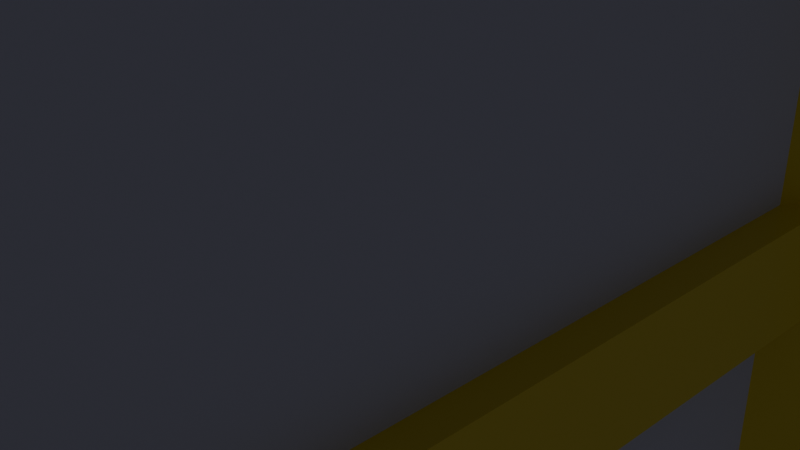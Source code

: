 # Source: house2.blend  (saved by Blender 5.0.119; exported with 4.5.12 LTS)
import bpy
from mathutils import Matrix  # noqa: F401  (used for matrix-valued properties, if any)

bpy.ops.wm.read_factory_settings(use_empty=True)
scene = bpy.context.scene
scene.name = 'Scene'

# ---- collections
col_collection = bpy.data.collections.new('Collection'); scene.collection.children.link(col_collection)

# ---- materials (node trees are filled in below, after node groups)
mat_housebodymaterial = bpy.data.materials.new('housebodymaterial')
mat_houseroofmaterial = bpy.data.materials.new('houseroofmaterial')
mat_rimcolor = bpy.data.materials.new('rimcolor')
mat_windowcolor = bpy.data.materials.new('windowcolor')

# ---- material node trees
mat_housebodymaterial.use_nodes = True; mat_housebodymaterial.node_tree.nodes.clear()
_N = mat_housebodymaterial.node_tree.nodes; _L = mat_housebodymaterial.node_tree.links
n0 = _N.new('ShaderNodeBsdfPrincipled'); n0.name = 'Principled BSDF'; n0.location = (-200, 100)
n0.inputs[0].default_value = (0.0, 0.4569, 0.8, 1.0)
n1 = _N.new('ShaderNodeOutputMaterial'); n1.name = 'Material Output'; n1.location = (200, 100)
_L.new(n0.outputs[0], n1.inputs[0])
n1.is_active_output = True
mat_houseroofmaterial.use_nodes = True; mat_houseroofmaterial.node_tree.nodes.clear()
_N = mat_houseroofmaterial.node_tree.nodes; _L = mat_houseroofmaterial.node_tree.links
n0 = _N.new('ShaderNodeBsdfPrincipled'); n0.name = 'Principled BSDF'; n0.location = (-200, 100)
n0.inputs[0].default_value = (0.4896, 0.2765, 0.8, 1.0)
n1 = _N.new('ShaderNodeOutputMaterial'); n1.name = 'Material Output'; n1.location = (200, 100)
_L.new(n0.outputs[0], n1.inputs[0])
n1.is_active_output = True
mat_rimcolor.use_nodes = True; mat_rimcolor.node_tree.nodes.clear()
_N = mat_rimcolor.node_tree.nodes; _L = mat_rimcolor.node_tree.links
n0 = _N.new('ShaderNodeBsdfPrincipled'); n0.name = 'Principled BSDF'; n0.location = (-200, 100)
n0.inputs[0].default_value = (0.8, 0.6372, 0.03967, 1.0)
n1 = _N.new('ShaderNodeOutputMaterial'); n1.name = 'Material Output'; n1.location = (200, 100)
_L.new(n0.outputs[0], n1.inputs[0])
n1.is_active_output = True
mat_windowcolor.use_nodes = True; mat_windowcolor.node_tree.nodes.clear()
_N = mat_windowcolor.node_tree.nodes; _L = mat_windowcolor.node_tree.links
n0 = _N.new('ShaderNodeBsdfPrincipled'); n0.name = 'Principled BSDF'; n0.location = (-200, 100)
n0.inputs[0].default_value = (0.5701, 0.5802, 0.8, 1.0)
n1 = _N.new('ShaderNodeOutputMaterial'); n1.name = 'Material Output'; n1.location = (200, 100)
_L.new(n0.outputs[0], n1.inputs[0])
n1.is_active_output = True

# ---- world
world_world = bpy.data.worlds.new('World'); scene.world = world_world
world_world.use_nodes = True; world_world.node_tree.nodes.clear()
_N = world_world.node_tree.nodes; _L = world_world.node_tree.links
n0 = _N.new('ShaderNodeOutputWorld'); n0.name = 'World Output'; n0.location = (200, 100)
n1 = _N.new('ShaderNodeBackground'); n1.name = 'Background'; n1.location = (-200, 100)
n1.inputs[0].default_value = (0.05088, 0.05088, 0.05088, 1.0)
_L.new(n1.outputs[0], n0.inputs[0])
n0.is_active_output = True
world_world.color = (0.05088, 0.05088, 0.05088)
world_world.sun_shadow_jitter_overblur = 0.0

# ---- cameras
cam_camera = bpy.data.cameras.new('Camera')
cam_camera.clip_end = 100.0
cam_camera.ortho_scale = 7.314

# ---- lights
light_light = bpy.data.lights.new('Light', 'POINT')
light_light.energy = 1000.0
light_light.shadow_soft_size = 0.1

# ---- meshes
me_cube_001 = bpy.data.meshes.new('Cube.001')
me_cube_001.from_pydata([(-1.0, -1.0, -1.189), (-1.0, -1.0, 1.0), (-1.0, 1.0, -1.189), (-1.0, 1.0, 1.0), (1.0, -1.0, -1.189), (1.0, -1.0, 1.0), (1.0, 1.0, -1.189), (1.0, 1.0, 1.0), (-1.07, -1.07, 1.0), (-1.07, 1.07, 1.0), (1.07, -1.07, 1.0), (1.07, 1.07, 1.0), (-1.07, -1.07, 1.13), (-1.07, 1.07, 1.13), (1.07, -1.07, 1.13), (1.07, 1.07, 1.13), (-1.07, -1.07, 0.3903), (-1.07, 1.07, 0.3903), (1.07, -1.07, 0.3903), (1.07, 1.07, 0.3903), (-1.07, -1.07, 0.3224), (-1.07, 1.07, 0.3224), (1.07, -1.07, 0.3224), (1.07, 1.07, 0.3224), (-1.07, -1.07, -0.2474), (-1.07, 1.07, -0.2474), (1.07, -1.07, -0.2474), (1.07, 1.07, -0.2474), (-1.07, -1.07, -0.3354), (-1.07, 1.07, -0.3354), (1.07, -1.07, -0.3354), (1.07, 1.07, -0.3354), (-1.07, -1.07, -0.4226), (-1.07, 1.07, -0.4226), (1.07, -1.07, -0.4226), (1.07, 1.07, -0.4226), (-1.07, -1.07, -0.4994), (-1.07, 1.07, -0.4994), (1.07, 1.07, -0.4994), (1.07, -1.07, -0.4994)], [], [(0, 1, 3, 2), (2, 3, 7, 6), (6, 7, 5, 4), (4, 5, 1, 0), (2, 6, 4, 0), (7, 3, 1, 5), (11, 10, 8, 9), (15, 13, 12, 14), (10, 11, 15, 14), (9, 8, 12, 13), (8, 10, 14, 12), (11, 9, 13, 15), (19, 18, 16, 17), (23, 21, 20, 22), (18, 19, 23, 22), (17, 16, 20, 21), (16, 18, 22, 20), (19, 17, 21, 23), (27, 26, 24, 25), (31, 29, 28, 30), (27, 25, 29, 31), (26, 27, 31, 30), (25, 24, 28, 29), (24, 26, 30, 28), (35, 34, 32, 33), (38, 37, 36, 39), (32, 34, 39, 36), (35, 33, 37, 38), (34, 35, 38, 39), (33, 32, 36, 37)])
me_cube_001.polygons.foreach_set('material_index', [0, 0, 0, 0, 0, 0, 1, 1, 1, 1, 1, 1, 1, 1, 1, 1, 1, 1, 1, 1, 1, 1, 1, 1, 1, 1, 1, 1, 1, 1])
_uv = me_cube_001.uv_layers.new(name='UVMap')
_uv.uv.foreach_set('vector', [0.375, 0.0, 0.625, 0.0, 0.625, 0.25, 0.375, 0.25, 0.375, 0.25, 0.625, 0.25, 0.625, 0.5, 0.375, 0.5, 0.375, 0.5, 0.625, 0.5, 0.625, 0.75, 0.375, 0.75, 0.375, 0.75, 0.625, 0.75, 0.625, 1.0, 0.375, 1.0, 0.125, 0.5, 0.375, 0.5, 0.375, 0.75, 0.125, 0.75, 0.625, 0.5, 0.875, 0.5, 0.875, 0.75, 0.625, 0.75, 0.625, 0.5, 0.625, 0.75, 0.875, 0.75, 0.875, 0.5, 0.625, 0.5, 0.875, 0.5, 0.875, 0.75, 0.625, 0.75, 0.625, 0.75, 0.625, 0.5, 0.625, 0.5, 0.625, 0.75, 0.875, 0.5, 0.875, 0.75, 0.875, 0.75, 0.875, 0.5, 0.875, 0.75, 0.625, 0.75, 0.625, 0.75, 0.875, 0.75, 0.625, 0.5, 0.875, 0.5, 0.875, 0.5, 0.625, 0.5, 0.625, 0.5, 0.625, 0.75, 0.875, 0.75, 0.875, 0.5, 0.625, 0.5, 0.875, 0.5, 0.875, 0.75, 0.625, 0.75, 0.625, 0.75, 0.625, 0.5, 0.625, 0.5, 0.625, 0.75, 0.875, 0.5, 0.875, 0.75, 0.875, 0.75, 0.875, 0.5, 0.875, 0.75, 0.625, 0.75, 0.625, 0.75, 0.875, 0.75, 0.625, 0.5, 0.875, 0.5, 0.875, 0.5, 0.625, 0.5, 0.625, 0.5, 0.625, 0.75, 0.875, 0.75, 0.875, 0.5, 0.625, 0.5, 0.875, 0.5, 0.875, 0.75, 0.625, 0.75, 0.625, 0.5, 0.875, 0.5, 0.875, 0.5, 0.625, 0.5, 0.625, 0.75, 0.625, 0.5, 0.625, 0.5, 0.625, 0.75, 0.875, 0.5, 0.875, 0.75, 0.875, 0.75, 0.875, 0.5, 0.875, 0.75, 0.625, 0.75, 0.625, 0.75, 0.875, 0.75, 0.625, 0.5, 0.625, 0.75, 0.875, 0.75, 0.875, 0.5, 0.625, 0.5, 0.875, 0.5, 0.875, 0.75, 0.625, 0.75, 0.875, 0.75, 0.625, 0.75, 0.625, 0.75, 0.875, 0.75, 0.625, 0.5, 0.875, 0.5, 0.875, 0.5, 0.625, 0.5, 0.625, 0.75, 0.625, 0.5, 0.625, 0.5, 0.625, 0.75, 0.875, 0.5, 0.875, 0.75, 0.875, 0.75, 0.875, 0.5])
me_cube_001.materials.append(mat_housebodymaterial)
me_cube_001.materials.append(mat_houseroofmaterial)
me_cube_001.update()
me_cube_012 = bpy.data.meshes.new('Cube.012')
me_cube_012.from_pydata([(-1.0, -1.0, -1.0), (-1.0, -1.0, 1.0), (-1.0, 1.0, -1.0), (-1.0, 1.0, 1.0), (0.2266, -0.8795, -0.8795), (0.2266, -0.8795, 0.8795), (0.2266, 0.8795, -0.8795), (0.2266, 0.8795, 0.8795), (1.0, 1.0, 1.0), (1.0, 1.0, -1.0), (1.0, -1.0, -1.0), (1.0, -1.0, 1.0), (0.2516, -1.194, -0.9917), (0.2516, -1.194, -0.8115), (0.2516, 1.159, -0.9917), (0.2516, 1.159, -0.8115), (1.576, -1.172, -0.9917), (1.576, -1.172, -0.8115), (1.576, 1.181, -0.9917), (1.576, 1.181, -0.8115), (-0.2712, -0.9124, 0.3029), (-0.2712, -0.9124, 0.3676), (-0.2712, 0.9604, 0.3029), (-0.2712, 0.9604, 0.3676), (0.4317, -0.9124, 0.3029), (0.4317, -0.9124, 0.3676), (0.4317, 0.9604, 0.3029), (0.4317, 0.9604, 0.3676), (-0.2712, -0.9124, -0.338), (-0.2712, -0.9124, -0.2732), (-0.2712, 0.9604, -0.338), (-0.2712, 0.9604, -0.2732), (0.4317, -0.9124, -0.338), (0.4317, -0.9124, -0.2732), (0.4317, 0.9604, -0.338), (0.4317, 0.9604, -0.2732), (-0.2712, -0.02261, 0.926), (-0.2712, 0.07056, 0.926), (-0.2712, -0.02261, -0.9005), (-0.2712, 0.07056, -0.9005), (0.4317, -0.02261, 0.926), (0.4317, 0.07056, 0.926), (0.4317, -0.02261, -0.9005), (0.4317, 0.07056, -0.9005), (-1.0, -6.972, 6.029), (-1.0, -6.972, 8.029), (-1.0, -4.972, 6.029), (-1.0, -4.972, 8.029), (0.2266, -6.851, 6.149), (0.2266, -6.851, 7.908), (0.2266, -5.092, 6.149), (0.2266, -5.092, 7.908), (1.0, -4.972, 8.029), (1.0, -4.972, 6.029), (1.0, -6.972, 6.029), (1.0, -6.972, 8.029), (0.2516, -7.165, 6.037), (0.2516, -7.165, 6.217), (0.2516, -4.813, 6.037), (0.2516, -4.813, 6.217), (1.576, -7.144, 6.037), (1.576, -7.144, 6.217), (1.576, -4.791, 6.037), (1.576, -4.791, 6.217), (-0.2712, -6.884, 7.332), (-0.2712, -6.884, 7.396), (-0.2712, -5.012, 7.332), (-0.2712, -5.012, 7.396), (0.4317, -6.884, 7.332), (0.4317, -6.884, 7.396), (0.4317, -5.012, 7.332), (0.4317, -5.012, 7.396), (-0.2712, -6.884, 6.691), (-0.2712, -6.884, 6.756), (-0.2712, -5.012, 6.691), (-0.2712, -5.012, 6.756), (0.4317, -6.884, 6.691), (0.4317, -6.884, 6.756), (0.4317, -5.012, 6.691), (0.4317, -5.012, 6.756), (-0.2712, -5.995, 7.955), (-0.2712, -5.901, 7.955), (-0.2712, -5.995, 6.128), (-0.2712, -5.901, 6.128), (0.4317, -5.995, 7.955), (0.4317, -5.901, 7.955), (0.4317, -5.995, 6.128), (0.4317, -5.901, 6.128), (-1.0, -4.005, 6.029), (-1.0, -4.005, 8.029), (-1.0, -2.005, 6.029), (-1.0, -2.005, 8.029), (0.2266, -3.885, 6.149), (0.2266, -3.885, 7.908), (0.2266, -2.126, 6.149), (0.2266, -2.126, 7.908), (1.0, -2.005, 8.029), (1.0, -2.005, 6.029), (1.0, -4.005, 6.029), (1.0, -4.005, 8.029), (0.2516, -4.199, 6.037), (0.2516, -4.199, 6.217), (0.2516, -1.846, 6.037), (0.2516, -1.846, 6.217), (1.576, -4.177, 6.037), (1.576, -4.177, 6.217), (1.576, -1.824, 6.037), (1.576, -1.824, 6.217), (-0.2712, -3.918, 7.332), (-0.2712, -3.918, 7.396), (-0.2712, -2.045, 7.332), (-0.2712, -2.045, 7.396), (0.4317, -3.918, 7.332), (0.4317, -3.918, 7.396), (0.4317, -2.045, 7.332), (0.4317, -2.045, 7.396), (-0.2712, -3.918, 6.691), (-0.2712, -3.918, 6.756), (-0.2712, -2.045, 6.691), (-0.2712, -2.045, 6.756), (0.4317, -3.918, 6.691), (0.4317, -3.918, 6.756), (0.4317, -2.045, 6.691), (0.4317, -2.045, 6.756), (-0.2712, -3.028, 7.955), (-0.2712, -2.935, 7.955), (-0.2712, -3.028, 6.128), (-0.2712, -2.935, 6.128), (0.4317, -3.028, 7.955), (0.4317, -2.935, 7.955), (0.4317, -3.028, 6.128), (0.4317, -2.935, 6.128), (-1.0, -1.052, 6.029), (-1.0, -1.052, 8.029), (-1.0, 0.9477, 6.029), (-1.0, 0.9477, 8.029), (0.2266, -0.9318, 6.149), (0.2266, -0.9318, 7.908), (0.2266, 0.8271, 6.149), (0.2266, 0.8271, 7.908), (1.0, 0.9477, 8.029), (1.0, 0.9477, 6.029), (1.0, -1.052, 6.029), (1.0, -1.052, 8.029), (0.2516, -1.246, 6.037), (0.2516, -1.246, 6.217), (0.2516, 1.107, 6.037), (0.2516, 1.107, 6.217), (1.576, -1.224, 6.037), (1.576, -1.224, 6.217), (1.576, 1.129, 6.037), (1.576, 1.129, 6.217), (-0.2712, -0.9648, 7.332), (-0.2712, -0.9648, 7.396), (-0.2712, 0.908, 7.332), (-0.2712, 0.908, 7.396), (0.4317, -0.9648, 7.332), (0.4317, -0.9648, 7.396), (0.4317, 0.908, 7.332), (0.4317, 0.908, 7.396), (-0.2712, -0.9648, 6.691), (-0.2712, -0.9648, 6.756), (-0.2712, 0.908, 6.691), (-0.2712, 0.908, 6.756), (0.4317, -0.9648, 6.691), (0.4317, -0.9648, 6.756), (0.4317, 0.908, 6.691), (0.4317, 0.908, 6.756), (-0.2712, -0.07494, 7.955), (-0.2712, 0.01823, 7.955), (-0.2712, -0.07494, 6.128), (-0.2712, 0.01823, 6.128), (0.4317, -0.07494, 7.955), (0.4317, 0.01823, 7.955), (0.4317, -0.07494, 6.128), (0.4317, 0.01823, 6.128), (-1.0, -6.972, 2.841), (-1.0, -6.972, 4.841), (-1.0, -4.972, 2.841), (-1.0, -4.972, 4.841), (0.2266, -6.851, 2.961), (0.2266, -6.851, 4.72), (0.2266, -5.092, 2.961), (0.2266, -5.092, 4.72), (1.0, -4.972, 4.841), (1.0, -4.972, 2.841), (1.0, -6.972, 2.841), (1.0, -6.972, 4.841), (0.2516, -7.165, 2.849), (0.2516, -7.165, 3.029), (0.2516, -4.813, 2.849), (0.2516, -4.813, 3.029), (1.576, -7.144, 2.849), (1.576, -7.144, 3.029), (1.576, -4.791, 2.849), (1.576, -4.791, 3.029), (-0.2712, -6.884, 4.144), (-0.2712, -6.884, 4.208), (-0.2712, -5.012, 4.144), (-0.2712, -5.012, 4.208), (0.4317, -6.884, 4.144), (0.4317, -6.884, 4.208), (0.4317, -5.012, 4.144), (0.4317, -5.012, 4.208), (-0.2712, -6.884, 3.503), (-0.2712, -6.884, 3.568), (-0.2712, -5.012, 3.503), (-0.2712, -5.012, 3.568), (0.4317, -6.884, 3.503), (0.4317, -6.884, 3.568), (0.4317, -5.012, 3.503), (0.4317, -5.012, 3.568), (-0.2712, -5.995, 4.767), (-0.2712, -5.901, 4.767), (-0.2712, -5.995, 2.94), (-0.2712, -5.901, 2.94), (0.4317, -5.995, 4.767), (0.4317, -5.901, 4.767), (0.4317, -5.995, 2.94), (0.4317, -5.901, 2.94), (-1.0, -4.005, 2.841), (-1.0, -4.005, 4.841), (-1.0, -2.005, 2.841), (-1.0, -2.005, 4.841), (0.2266, -3.885, 2.961), (0.2266, -3.885, 4.72), (0.2266, -2.126, 2.961), (0.2266, -2.126, 4.72), (1.0, -2.005, 4.841), (1.0, -2.005, 2.841), (1.0, -4.005, 2.841), (1.0, -4.005, 4.841), (0.2516, -4.199, 2.849), (0.2516, -4.199, 3.029), (0.2516, -1.846, 2.849), (0.2516, -1.846, 3.029), (1.576, -4.177, 2.849), (1.576, -4.177, 3.029), (1.576, -1.824, 2.849), (1.576, -1.824, 3.029), (-0.2712, -3.918, 4.144), (-0.2712, -3.918, 4.208), (-0.2712, -2.045, 4.144), (-0.2712, -2.045, 4.208), (0.4317, -3.918, 4.144), (0.4317, -3.918, 4.208), (0.4317, -2.045, 4.144), (0.4317, -2.045, 4.208), (-0.2712, -3.918, 3.503), (-0.2712, -3.918, 3.568), (-0.2712, -2.045, 3.503), (-0.2712, -2.045, 3.568), (0.4317, -3.918, 3.503), (0.4317, -3.918, 3.568), (0.4317, -2.045, 3.503), (0.4317, -2.045, 3.568), (-0.2712, -3.028, 4.767), (-0.2712, -2.935, 4.767), (-0.2712, -3.028, 2.94), (-0.2712, -2.935, 2.94), (0.4317, -3.028, 4.767), (0.4317, -2.935, 4.767), (0.4317, -3.028, 2.94), (0.4317, -2.935, 2.94), (-1.0, -1.052, 2.841), (-1.0, -1.052, 4.841), (-1.0, 0.9477, 2.841), (-1.0, 0.9477, 4.841), (0.2266, -0.9318, 2.961), (0.2266, -0.9318, 4.72), (0.2266, 0.8271, 2.961), (0.2266, 0.8271, 4.72), (1.0, 0.9477, 4.841), (1.0, 0.9477, 2.841), (1.0, -1.052, 2.841), (1.0, -1.052, 4.841), (0.2516, -1.246, 2.849), (0.2516, -1.246, 3.029), (0.2516, 1.107, 2.849), (0.2516, 1.107, 3.029), (1.576, -1.224, 2.849), (1.576, -1.224, 3.029), (1.576, 1.129, 2.849), (1.576, 1.129, 3.029), (-0.2712, -0.9648, 4.144), (-0.2712, -0.9648, 4.208), (-0.2712, 0.908, 4.144), (-0.2712, 0.908, 4.208), (0.4317, -0.9648, 4.144), (0.4317, -0.9648, 4.208), (0.4317, 0.908, 4.144), (0.4317, 0.908, 4.208), (-0.2712, -0.9648, 3.503), (-0.2712, -0.9648, 3.568), (-0.2712, 0.908, 3.503), (-0.2712, 0.908, 3.568), (0.4317, -0.9648, 3.503), (0.4317, -0.9648, 3.568), (0.4317, 0.908, 3.503), (0.4317, 0.908, 3.568), (-0.2712, -0.07494, 4.767), (-0.2712, 0.01823, 4.767), (-0.2712, -0.07494, 2.94), (-0.2712, 0.01823, 2.94), (0.4317, -0.07494, 4.767), (0.4317, 0.01823, 4.767), (0.4317, -0.07494, 2.94), (0.4317, 0.01823, 2.94), (-1.0, -6.931, -1.0), (-1.0, -6.931, 1.0), (-1.0, -4.931, -1.0), (-1.0, -4.931, 1.0), (0.2266, -6.81, -0.8795), (0.2266, -6.81, 0.8795), (0.2266, -5.051, -0.8795), (0.2266, -5.051, 0.8795), (1.0, -4.931, 1.0), (1.0, -4.931, -1.0), (1.0, -6.931, -1.0), (1.0, -6.931, 1.0), (0.2516, -7.124, -0.9917), (0.2516, -7.124, -0.8115), (0.2516, -4.772, -0.9917), (0.2516, -4.772, -0.8115), (1.576, -7.103, -0.9917), (1.576, -7.103, -0.8115), (1.576, -4.75, -0.9917), (1.576, -4.75, -0.8115), (-0.2712, -6.843, 0.3029), (-0.2712, -6.843, 0.3676), (-0.2712, -4.97, 0.3029), (-0.2712, -4.97, 0.3676), (0.4317, -6.843, 0.3029), (0.4317, -6.843, 0.3676), (0.4317, -4.97, 0.3029), (0.4317, -4.97, 0.3676), (-0.2712, -6.843, -0.338), (-0.2712, -6.843, -0.2732), (-0.2712, -4.97, -0.338), (-0.2712, -4.97, -0.2732), (0.4317, -6.843, -0.338), (0.4317, -6.843, -0.2732), (0.4317, -4.97, -0.338), (0.4317, -4.97, -0.2732), (-0.2712, -5.953, 0.926), (-0.2712, -5.86, 0.926), (-0.2712, -5.953, -0.9005), (-0.2712, -5.86, -0.9005), (0.4317, -5.953, 0.926), (0.4317, -5.86, 0.926), (0.4317, -5.953, -0.9005), (0.4317, -5.86, -0.9005), (0.8206, -2.943, -1.055), (0.8206, -3.02, -1.055), (0.8206, -2.943, 0.6893), (0.8206, -3.02, 0.6893), (0.6165, -3.735, 0.6764), (0.6165, -3.735, -1.041), (0.6165, -2.253, 0.6764), (0.6165, -2.253, -1.041), (-1.104, -4.129, 0.8652), (-1.104, -4.129, -2.111), (-1.104, -1.86, 0.8652), (-1.104, -1.86, -2.111), (0.8206, -2.196, -0.1559), (0.8206, -2.196, -0.2097), (0.8206, -3.768, -0.1559), (0.8206, -3.768, -0.2097), (0.8206, -2.196, 0.2351), (0.8206, -2.196, 0.1813), (0.8206, -3.768, 0.2351), (0.8206, -3.768, 0.1813), (0.8206, -2.196, -0.5579), (0.8206, -2.196, -0.6117), (0.8206, -3.768, -0.5579), (0.8206, -3.768, -0.6117), (0.8206, -2.196, -1.015), (0.8206, -2.196, -1.069), (0.8206, -3.768, -1.015), (0.8206, -3.768, -1.069), (0.8206, -2.196, 0.7032), (0.8206, -2.196, 0.6494), (0.8206, -3.768, 0.7032), (0.8206, -3.768, 0.6494), (0.8206, -3.688, -1.055), (0.8206, -3.765, -1.055), (0.8206, -3.688, 0.6893), (0.8206, -3.765, 0.6893), (0.8206, -2.198, -1.055), (0.8206, -2.276, -1.055), (0.8206, -2.198, 0.6893), (0.8206, -2.276, 0.6893), (0.166, -2.943, 0.6893), (0.166, -3.02, 0.6893), (0.166, -2.943, -1.055), (0.166, -3.02, -1.055), (0.166, -3.768, -0.2097), (0.166, -3.768, -0.1559), (0.166, -2.196, -0.1559), (0.166, -2.196, -0.2097), (0.166, -3.768, 0.1813), (0.166, -3.768, 0.2351), (0.166, -2.196, 0.2351), (0.166, -2.196, 0.1813), (0.166, -3.768, -0.6117), (0.166, -3.768, -0.5579), (0.166, -2.196, -0.5579), (0.166, -2.196, -0.6117), (0.166, -3.768, -1.069), (0.166, -3.768, -1.015), (0.166, -2.196, -1.015), (0.166, -2.196, -1.069), (0.166, -3.768, 0.6494), (0.166, -3.768, 0.7032), (0.166, -2.196, 0.7032), (0.166, -2.196, 0.6494), (0.166, -3.765, 0.6893), (0.166, -3.688, 0.6893), (0.166, -3.688, -1.055), (0.166, -3.765, -1.055), (0.166, -2.276, 0.6893), (0.166, -2.198, 0.6893), (0.166, -2.198, -1.055), (0.166, -2.276, -1.055), (-1.844, -4.352, 0.7891), (-1.844, -4.352, 0.9941), (-1.844, -1.645, 0.7891), (-1.844, -1.645, 0.9941), (1.468, -4.352, 0.7891), (1.468, -4.352, 0.9941), (1.468, -1.645, 0.7891), (1.468, -1.645, 0.9941), (0.6165, -1.86, 0.8652), (0.6165, -4.129, 0.8652), (0.6165, -4.129, -2.111), (0.6165, -1.86, -2.111)], [], [(0, 1, 3, 2), (2, 3, 8, 9), (6, 7, 5, 4), (10, 11, 1, 0), (2, 9, 10, 0), (8, 3, 1, 11), (7, 6, 9, 8), (6, 4, 10, 9), (5, 7, 8, 11), (4, 5, 11, 10), (12, 13, 15, 14), (14, 15, 19, 18), (18, 19, 17, 16), (16, 17, 13, 12), (14, 18, 16, 12), (19, 15, 13, 17), (20, 21, 23, 22), (22, 23, 27, 26), (26, 27, 25, 24), (24, 25, 21, 20), (22, 26, 24, 20), (27, 23, 21, 25), (28, 29, 31, 30), (30, 31, 35, 34), (34, 35, 33, 32), (32, 33, 29, 28), (30, 34, 32, 28), (35, 31, 29, 33), (36, 37, 39, 38), (38, 39, 43, 42), (42, 43, 41, 40), (40, 41, 37, 36), (38, 42, 40, 36), (43, 39, 37, 41), (44, 45, 47, 46), (46, 47, 52, 53), (50, 51, 49, 48), (54, 55, 45, 44), (46, 53, 54, 44), (52, 47, 45, 55), (51, 50, 53, 52), (50, 48, 54, 53), (49, 51, 52, 55), (48, 49, 55, 54), (56, 57, 59, 58), (58, 59, 63, 62), (62, 63, 61, 60), (60, 61, 57, 56), (58, 62, 60, 56), (63, 59, 57, 61), (64, 65, 67, 66), (66, 67, 71, 70), (70, 71, 69, 68), (68, 69, 65, 64), (66, 70, 68, 64), (71, 67, 65, 69), (72, 73, 75, 74), (74, 75, 79, 78), (78, 79, 77, 76), (76, 77, 73, 72), (74, 78, 76, 72), (79, 75, 73, 77), (80, 81, 83, 82), (82, 83, 87, 86), (86, 87, 85, 84), (84, 85, 81, 80), (82, 86, 84, 80), (87, 83, 81, 85), (88, 89, 91, 90), (90, 91, 96, 97), (94, 95, 93, 92), (98, 99, 89, 88), (90, 97, 98, 88), (96, 91, 89, 99), (95, 94, 97, 96), (94, 92, 98, 97), (93, 95, 96, 99), (92, 93, 99, 98), (100, 101, 103, 102), (102, 103, 107, 106), (106, 107, 105, 104), (104, 105, 101, 100), (102, 106, 104, 100), (107, 103, 101, 105), (108, 109, 111, 110), (110, 111, 115, 114), (114, 115, 113, 112), (112, 113, 109, 108), (110, 114, 112, 108), (115, 111, 109, 113), (116, 117, 119, 118), (118, 119, 123, 122), (122, 123, 121, 120), (120, 121, 117, 116), (118, 122, 120, 116), (123, 119, 117, 121), (124, 125, 127, 126), (126, 127, 131, 130), (130, 131, 129, 128), (128, 129, 125, 124), (126, 130, 128, 124), (131, 127, 125, 129), (132, 133, 135, 134), (134, 135, 140, 141), (138, 139, 137, 136), (142, 143, 133, 132), (134, 141, 142, 132), (140, 135, 133, 143), (139, 138, 141, 140), (138, 136, 142, 141), (137, 139, 140, 143), (136, 137, 143, 142), (144, 145, 147, 146), (146, 147, 151, 150), (150, 151, 149, 148), (148, 149, 145, 144), (146, 150, 148, 144), (151, 147, 145, 149), (152, 153, 155, 154), (154, 155, 159, 158), (158, 159, 157, 156), (156, 157, 153, 152), (154, 158, 156, 152), (159, 155, 153, 157), (160, 161, 163, 162), (162, 163, 167, 166), (166, 167, 165, 164), (164, 165, 161, 160), (162, 166, 164, 160), (167, 163, 161, 165), (168, 169, 171, 170), (170, 171, 175, 174), (174, 175, 173, 172), (172, 173, 169, 168), (170, 174, 172, 168), (175, 171, 169, 173), (176, 177, 179, 178), (178, 179, 184, 185), (182, 183, 181, 180), (186, 187, 177, 176), (178, 185, 186, 176), (184, 179, 177, 187), (183, 182, 185, 184), (182, 180, 186, 185), (181, 183, 184, 187), (180, 181, 187, 186), (188, 189, 191, 190), (190, 191, 195, 194), (194, 195, 193, 192), (192, 193, 189, 188), (190, 194, 192, 188), (195, 191, 189, 193), (196, 197, 199, 198), (198, 199, 203, 202), (202, 203, 201, 200), (200, 201, 197, 196), (198, 202, 200, 196), (203, 199, 197, 201), (204, 205, 207, 206), (206, 207, 211, 210), (210, 211, 209, 208), (208, 209, 205, 204), (206, 210, 208, 204), (211, 207, 205, 209), (212, 213, 215, 214), (214, 215, 219, 218), (218, 219, 217, 216), (216, 217, 213, 212), (214, 218, 216, 212), (219, 215, 213, 217), (220, 221, 223, 222), (222, 223, 228, 229), (226, 227, 225, 224), (230, 231, 221, 220), (222, 229, 230, 220), (228, 223, 221, 231), (227, 226, 229, 228), (226, 224, 230, 229), (225, 227, 228, 231), (224, 225, 231, 230), (232, 233, 235, 234), (234, 235, 239, 238), (238, 239, 237, 236), (236, 237, 233, 232), (234, 238, 236, 232), (239, 235, 233, 237), (240, 241, 243, 242), (242, 243, 247, 246), (246, 247, 245, 244), (244, 245, 241, 240), (242, 246, 244, 240), (247, 243, 241, 245), (248, 249, 251, 250), (250, 251, 255, 254), (254, 255, 253, 252), (252, 253, 249, 248), (250, 254, 252, 248), (255, 251, 249, 253), (256, 257, 259, 258), (258, 259, 263, 262), (262, 263, 261, 260), (260, 261, 257, 256), (258, 262, 260, 256), (263, 259, 257, 261), (264, 265, 267, 266), (266, 267, 272, 273), (270, 271, 269, 268), (274, 275, 265, 264), (266, 273, 274, 264), (272, 267, 265, 275), (271, 270, 273, 272), (270, 268, 274, 273), (269, 271, 272, 275), (268, 269, 275, 274), (276, 277, 279, 278), (278, 279, 283, 282), (282, 283, 281, 280), (280, 281, 277, 276), (278, 282, 280, 276), (283, 279, 277, 281), (284, 285, 287, 286), (286, 287, 291, 290), (290, 291, 289, 288), (288, 289, 285, 284), (286, 290, 288, 284), (291, 287, 285, 289), (292, 293, 295, 294), (294, 295, 299, 298), (298, 299, 297, 296), (296, 297, 293, 292), (294, 298, 296, 292), (299, 295, 293, 297), (300, 301, 303, 302), (302, 303, 307, 306), (306, 307, 305, 304), (304, 305, 301, 300), (302, 306, 304, 300), (307, 303, 301, 305), (308, 309, 311, 310), (310, 311, 316, 317), (314, 315, 313, 312), (318, 319, 309, 308), (310, 317, 318, 308), (316, 311, 309, 319), (315, 314, 317, 316), (314, 312, 318, 317), (313, 315, 316, 319), (312, 313, 319, 318), (320, 321, 323, 322), (322, 323, 327, 326), (326, 327, 325, 324), (324, 325, 321, 320), (322, 326, 324, 320), (327, 323, 321, 325), (328, 329, 331, 330), (330, 331, 335, 334), (334, 335, 333, 332), (332, 333, 329, 328), (330, 334, 332, 328), (335, 331, 329, 333), (336, 337, 339, 338), (338, 339, 343, 342), (342, 343, 341, 340), (340, 341, 337, 336), (338, 342, 340, 336), (343, 339, 337, 341), (344, 345, 347, 346), (346, 347, 351, 350), (350, 351, 349, 348), (348, 349, 345, 344), (346, 350, 348, 344), (351, 347, 345, 349), (353, 355, 354, 352), (356, 357, 359, 358), (432, 435, 363, 362), (362, 363, 361, 360), (360, 361, 434, 433), (432, 362, 360, 433), (363, 435, 434, 361), (365, 367, 366, 364), (369, 371, 370, 368), (373, 375, 374, 372), (377, 379, 378, 376), (381, 383, 382, 380), (385, 387, 386, 384), (389, 391, 390, 388), (395, 394, 392, 393), (399, 398, 397, 396), (403, 402, 401, 400), (407, 406, 405, 404), (411, 410, 409, 408), (415, 414, 413, 412), (419, 418, 417, 416), (423, 422, 421, 420), (355, 353, 395, 393), (376, 378, 409, 410), (366, 367, 396, 397), (389, 388, 422, 423), (353, 352, 394, 395), (379, 377, 411, 408), (364, 366, 397, 398), (377, 376, 410, 411), (367, 365, 399, 396), (382, 383, 412, 413), (365, 364, 398, 399), (380, 382, 413, 414), (370, 371, 400, 401), (383, 381, 415, 412), (368, 370, 401, 402), (381, 380, 414, 415), (371, 369, 403, 400), (386, 387, 416, 417), (369, 368, 402, 403), (384, 386, 417, 418), (374, 375, 404, 405), (387, 385, 419, 416), (372, 374, 405, 406), (385, 384, 418, 419), (375, 373, 407, 404), (390, 391, 420, 421), (354, 355, 393, 392), (373, 372, 406, 407), (388, 390, 421, 422), (352, 354, 392, 394), (378, 379, 408, 409), (391, 389, 423, 420), (424, 425, 427, 426), (426, 427, 431, 430), (430, 431, 429, 428), (428, 429, 425, 424), (426, 430, 428, 424), (431, 427, 425, 429), (356, 358, 432, 433), (357, 356, 433, 434), (359, 357, 434, 435), (358, 359, 435, 432)])
me_cube_012.polygons.foreach_set('material_index', [0, 0, 1, 0, 0, 0, 0, 0, 0, 0, 0, 0, 0, 0, 0, 0, 0, 0, 0, 0, 0, 0, 0, 0, 0, 0, 0, 0, 0, 0, 0, 0, 0, 0, 0, 0, 1, 0, 0, 0, 0, 0, 0, 0, 0, 0, 0, 0, 0, 0, 0, 0, 0, 0, 0, 0, 0, 0, 0, 0, 0, 0, 0, 0, 0, 0, 0, 0, 0, 0, 1, 0, 0, 0, 0, 0, 0, 0, 0, 0, 0, 0, 0, 0, 0, 0, 0, 0, 0, 0, 0, 0, 0, 0, 0, 0, 0, 0, 0, 0, 0, 0, 0, 0, 1, 0, 0, 0, 0, 0, 0, 0, 0, 0, 0, 0, 0, 0, 0, 0, 0, 0, 0, 0, 0, 0, 0, 0, 0, 0, 0, 0, 0, 0, 0, 0, 0, 0, 1, 0, 0, 0, 0, 0, 0, 0, 0, 0, 0, 0, 0, 0, 0, 0, 0, 0, 0, 0, 0, 0, 0, 0, 0, 0, 0, 0, 0, 0, 0, 0, 0, 0, 1, 0, 0, 0, 0, 0, 0, 0, 0, 0, 0, 0, 0, 0, 0, 0, 0, 0, 0, 0, 0, 0, 0, 0, 0, 0, 0, 0, 0, 0, 0, 0, 0, 0, 1, 0, 0, 0, 0, 0, 0, 0, 0, 0, 0, 0, 0, 0, 0, 0, 0, 0, 0, 0, 0, 0, 0, 0, 0, 0, 0, 0, 0, 0, 0, 0, 0, 0, 1, 0, 0, 0, 0, 0, 0, 0, 0, 0, 0, 0, 0, 0, 0, 0, 0, 0, 0, 0, 0, 0, 0, 0, 0, 0, 0, 0, 0, 0, 0, 0, 0, 1, 0, 0, 0, 0, 0, 0, 0, 0, 0, 0, 0, 0, 0, 0, 0, 0, 0, 0, 0, 0, 0, 0, 0, 0, 0, 0, 0, 0, 0, 0, 0, 0, 0, 0, 0, 0, 0, 0, 0, 0, 0, 0, 0, 0, 0, 0, 0, 0, 0, 0, 0, 0, 0, 0, 0, 0, 0, 0, 0, 0, 0, 0])
_uv = me_cube_012.uv_layers.new(name='UVMap')
_uv.uv.foreach_set('vector', [0.375, 0.0, 0.625, 0.0, 0.625, 0.25, 0.375, 0.25, 0.375, 0.25, 0.625, 0.25, 0.625, 0.5, 0.375, 0.5, 0.3901, 0.5151, 0.6099, 0.5151, 0.6099, 0.7349, 0.3901, 0.7349, 0.375, 0.75, 0.625, 0.75, 0.625, 1.0, 0.375, 1.0, 0.125, 0.5, 0.375, 0.5, 0.375, 0.75, 0.125, 0.75, 0.625, 0.5, 0.875, 0.5, 0.875, 0.75, 0.625, 0.75, 0.6099, 0.5151, 0.3901, 0.5151, 0.375, 0.5, 0.625, 0.5, 0.3901, 0.5151, 0.3901, 0.7349, 0.375, 0.75, 0.375, 0.5, 0.6099, 0.7349, 0.6099, 0.5151, 0.625, 0.5, 0.625, 0.75, 0.3901, 0.7349, 0.6099, 0.7349, 0.625, 0.75, 0.375, 0.75, 0.375, 0.0, 0.625, 0.0, 0.625, 0.25, 0.375, 0.25, 0.375, 0.25, 0.625, 0.25, 0.625, 0.5, 0.375, 0.5, 0.375, 0.5, 0.625, 0.5, 0.625, 0.75, 0.375, 0.75, 0.375, 0.75, 0.625, 0.75, 0.625, 1.0, 0.375, 1.0, 0.125, 0.5, 0.375, 0.5, 0.375, 0.75, 0.125, 0.75, 0.625, 0.5, 0.875, 0.5, 0.875, 0.75, 0.625, 0.75, 0.375, 0.0, 0.625, 0.0, 0.625, 0.25, 0.375, 0.25, 0.375, 0.25, 0.625, 0.25, 0.625, 0.5, 0.375, 0.5, 0.375, 0.5, 0.625, 0.5, 0.625, 0.75, 0.375, 0.75, 0.375, 0.75, 0.625, 0.75, 0.625, 1.0, 0.375, 1.0, 0.125, 0.5, 0.375, 0.5, 0.375, 0.75, 0.125, 0.75, 0.625, 0.5, 0.875, 0.5, 0.875, 0.75, 0.625, 0.75, 0.375, 0.0, 0.625, 0.0, 0.625, 0.25, 0.375, 0.25, 0.375, 0.25, 0.625, 0.25, 0.625, 0.5, 0.375, 0.5, 0.375, 0.5, 0.625, 0.5, 0.625, 0.75, 0.375, 0.75, 0.375, 0.75, 0.625, 0.75, 0.625, 1.0, 0.375, 1.0, 0.125, 0.5, 0.375, 0.5, 0.375, 0.75, 0.125, 0.75, 0.625, 0.5, 0.875, 0.5, 0.875, 0.75, 0.625, 0.75, 0.375, 0.0, 0.625, 0.0, 0.625, 0.25, 0.375, 0.25, 0.375, 0.25, 0.625, 0.25, 0.625, 0.5, 0.375, 0.5, 0.375, 0.5, 0.625, 0.5, 0.625, 0.75, 0.375, 0.75, 0.375, 0.75, 0.625, 0.75, 0.625, 1.0, 0.375, 1.0, 0.125, 0.5, 0.375, 0.5, 0.375, 0.75, 0.125, 0.75, 0.625, 0.5, 0.875, 0.5, 0.875, 0.75, 0.625, 0.75, 0.375, 0.0, 0.625, 0.0, 0.625, 0.25, 0.375, 0.25, 0.375, 0.25, 0.625, 0.25, 0.625, 0.5, 0.375, 0.5, 0.3901, 0.5151, 0.6099, 0.5151, 0.6099, 0.7349, 0.3901, 0.7349, 0.375, 0.75, 0.625, 0.75, 0.625, 1.0, 0.375, 1.0, 0.125, 0.5, 0.375, 0.5, 0.375, 0.75, 0.125, 0.75, 0.625, 0.5, 0.875, 0.5, 0.875, 0.75, 0.625, 0.75, 0.6099, 0.5151, 0.3901, 0.5151, 0.375, 0.5, 0.625, 0.5, 0.3901, 0.5151, 0.3901, 0.7349, 0.375, 0.75, 0.375, 0.5, 0.6099, 0.7349, 0.6099, 0.5151, 0.625, 0.5, 0.625, 0.75, 0.3901, 0.7349, 0.6099, 0.7349, 0.625, 0.75, 0.375, 0.75, 0.375, 0.0, 0.625, 0.0, 0.625, 0.25, 0.375, 0.25, 0.375, 0.25, 0.625, 0.25, 0.625, 0.5, 0.375, 0.5, 0.375, 0.5, 0.625, 0.5, 0.625, 0.75, 0.375, 0.75, 0.375, 0.75, 0.625, 0.75, 0.625, 1.0, 0.375, 1.0, 0.125, 0.5, 0.375, 0.5, 0.375, 0.75, 0.125, 0.75, 0.625, 0.5, 0.875, 0.5, 0.875, 0.75, 0.625, 0.75, 0.375, 0.0, 0.625, 0.0, 0.625, 0.25, 0.375, 0.25, 0.375, 0.25, 0.625, 0.25, 0.625, 0.5, 0.375, 0.5, 0.375, 0.5, 0.625, 0.5, 0.625, 0.75, 0.375, 0.75, 0.375, 0.75, 0.625, 0.75, 0.625, 1.0, 0.375, 1.0, 0.125, 0.5, 0.375, 0.5, 0.375, 0.75, 0.125, 0.75, 0.625, 0.5, 0.875, 0.5, 0.875, 0.75, 0.625, 0.75, 0.375, 0.0, 0.625, 0.0, 0.625, 0.25, 0.375, 0.25, 0.375, 0.25, 0.625, 0.25, 0.625, 0.5, 0.375, 0.5, 0.375, 0.5, 0.625, 0.5, 0.625, 0.75, 0.375, 0.75, 0.375, 0.75, 0.625, 0.75, 0.625, 1.0, 0.375, 1.0, 0.125, 0.5, 0.375, 0.5, 0.375, 0.75, 0.125, 0.75, 0.625, 0.5, 0.875, 0.5, 0.875, 0.75, 0.625, 0.75, 0.375, 0.0, 0.625, 0.0, 0.625, 0.25, 0.375, 0.25, 0.375, 0.25, 0.625, 0.25, 0.625, 0.5, 0.375, 0.5, 0.375, 0.5, 0.625, 0.5, 0.625, 0.75, 0.375, 0.75, 0.375, 0.75, 0.625, 0.75, 0.625, 1.0, 0.375, 1.0, 0.125, 0.5, 0.375, 0.5, 0.375, 0.75, 0.125, 0.75, 0.625, 0.5, 0.875, 0.5, 0.875, 0.75, 0.625, 0.75, 0.375, 0.0, 0.625, 0.0, 0.625, 0.25, 0.375, 0.25, 0.375, 0.25, 0.625, 0.25, 0.625, 0.5, 0.375, 0.5, 0.3901, 0.5151, 0.6099, 0.5151, 0.6099, 0.7349, 0.3901, 0.7349, 0.375, 0.75, 0.625, 0.75, 0.625, 1.0, 0.375, 1.0, 0.125, 0.5, 0.375, 0.5, 0.375, 0.75, 0.125, 0.75, 0.625, 0.5, 0.875, 0.5, 0.875, 0.75, 0.625, 0.75, 0.6099, 0.5151, 0.3901, 0.5151, 0.375, 0.5, 0.625, 0.5, 0.3901, 0.5151, 0.3901, 0.7349, 0.375, 0.75, 0.375, 0.5, 0.6099, 0.7349, 0.6099, 0.5151, 0.625, 0.5, 0.625, 0.75, 0.3901, 0.7349, 0.6099, 0.7349, 0.625, 0.75, 0.375, 0.75, 0.375, 0.0, 0.625, 0.0, 0.625, 0.25, 0.375, 0.25, 0.375, 0.25, 0.625, 0.25, 0.625, 0.5, 0.375, 0.5, 0.375, 0.5, 0.625, 0.5, 0.625, 0.75, 0.375, 0.75, 0.375, 0.75, 0.625, 0.75, 0.625, 1.0, 0.375, 1.0, 0.125, 0.5, 0.375, 0.5, 0.375, 0.75, 0.125, 0.75, 0.625, 0.5, 0.875, 0.5, 0.875, 0.75, 0.625, 0.75, 0.375, 0.0, 0.625, 0.0, 0.625, 0.25, 0.375, 0.25, 0.375, 0.25, 0.625, 0.25, 0.625, 0.5, 0.375, 0.5, 0.375, 0.5, 0.625, 0.5, 0.625, 0.75, 0.375, 0.75, 0.375, 0.75, 0.625, 0.75, 0.625, 1.0, 0.375, 1.0, 0.125, 0.5, 0.375, 0.5, 0.375, 0.75, 0.125, 0.75, 0.625, 0.5, 0.875, 0.5, 0.875, 0.75, 0.625, 0.75, 0.375, 0.0, 0.625, 0.0, 0.625, 0.25, 0.375, 0.25, 0.375, 0.25, 0.625, 0.25, 0.625, 0.5, 0.375, 0.5, 0.375, 0.5, 0.625, 0.5, 0.625, 0.75, 0.375, 0.75, 0.375, 0.75, 0.625, 0.75, 0.625, 1.0, 0.375, 1.0, 0.125, 0.5, 0.375, 0.5, 0.375, 0.75, 0.125, 0.75, 0.625, 0.5, 0.875, 0.5, 0.875, 0.75, 0.625, 0.75, 0.375, 0.0, 0.625, 0.0, 0.625, 0.25, 0.375, 0.25, 0.375, 0.25, 0.625, 0.25, 0.625, 0.5, 0.375, 0.5, 0.375, 0.5, 0.625, 0.5, 0.625, 0.75, 0.375, 0.75, 0.375, 0.75, 0.625, 0.75, 0.625, 1.0, 0.375, 1.0, 0.125, 0.5, 0.375, 0.5, 0.375, 0.75, 0.125, 0.75, 0.625, 0.5, 0.875, 0.5, 0.875, 0.75, 0.625, 0.75, 0.375, 0.0, 0.625, 0.0, 0.625, 0.25, 0.375, 0.25, 0.375, 0.25, 0.625, 0.25, 0.625, 0.5, 0.375, 0.5, 0.3901, 0.5151, 0.6099, 0.5151, 0.6099, 0.7349, 0.3901, 0.7349, 0.375, 0.75, 0.625, 0.75, 0.625, 1.0, 0.375, 1.0, 0.125, 0.5, 0.375, 0.5, 0.375, 0.75, 0.125, 0.75, 0.625, 0.5, 0.875, 0.5, 0.875, 0.75, 0.625, 0.75, 0.6099, 0.5151, 0.3901, 0.5151, 0.375, 0.5, 0.625, 0.5, 0.3901, 0.5151, 0.3901, 0.7349, 0.375, 0.75, 0.375, 0.5, 0.6099, 0.7349, 0.6099, 0.5151, 0.625, 0.5, 0.625, 0.75, 0.3901, 0.7349, 0.6099, 0.7349, 0.625, 0.75, 0.375, 0.75, 0.375, 0.0, 0.625, 0.0, 0.625, 0.25, 0.375, 0.25, 0.375, 0.25, 0.625, 0.25, 0.625, 0.5, 0.375, 0.5, 0.375, 0.5, 0.625, 0.5, 0.625, 0.75, 0.375, 0.75, 0.375, 0.75, 0.625, 0.75, 0.625, 1.0, 0.375, 1.0, 0.125, 0.5, 0.375, 0.5, 0.375, 0.75, 0.125, 0.75, 0.625, 0.5, 0.875, 0.5, 0.875, 0.75, 0.625, 0.75, 0.375, 0.0, 0.625, 0.0, 0.625, 0.25, 0.375, 0.25, 0.375, 0.25, 0.625, 0.25, 0.625, 0.5, 0.375, 0.5, 0.375, 0.5, 0.625, 0.5, 0.625, 0.75, 0.375, 0.75, 0.375, 0.75, 0.625, 0.75, 0.625, 1.0, 0.375, 1.0, 0.125, 0.5, 0.375, 0.5, 0.375, 0.75, 0.125, 0.75, 0.625, 0.5, 0.875, 0.5, 0.875, 0.75, 0.625, 0.75, 0.375, 0.0, 0.625, 0.0, 0.625, 0.25, 0.375, 0.25, 0.375, 0.25, 0.625, 0.25, 0.625, 0.5, 0.375, 0.5, 0.375, 0.5, 0.625, 0.5, 0.625, 0.75, 0.375, 0.75, 0.375, 0.75, 0.625, 0.75, 0.625, 1.0, 0.375, 1.0, 0.125, 0.5, 0.375, 0.5, 0.375, 0.75, 0.125, 0.75, 0.625, 0.5, 0.875, 0.5, 0.875, 0.75, 0.625, 0.75, 0.375, 0.0, 0.625, 0.0, 0.625, 0.25, 0.375, 0.25, 0.375, 0.25, 0.625, 0.25, 0.625, 0.5, 0.375, 0.5, 0.375, 0.5, 0.625, 0.5, 0.625, 0.75, 0.375, 0.75, 0.375, 0.75, 0.625, 0.75, 0.625, 1.0, 0.375, 1.0, 0.125, 0.5, 0.375, 0.5, 0.375, 0.75, 0.125, 0.75, 0.625, 0.5, 0.875, 0.5, 0.875, 0.75, 0.625, 0.75, 0.375, 0.0, 0.625, 0.0, 0.625, 0.25, 0.375, 0.25, 0.375, 0.25, 0.625, 0.25, 0.625, 0.5, 0.375, 0.5, 0.3901, 0.5151, 0.6099, 0.5151, 0.6099, 0.7349, 0.3901, 0.7349, 0.375, 0.75, 0.625, 0.75, 0.625, 1.0, 0.375, 1.0, 0.125, 0.5, 0.375, 0.5, 0.375, 0.75, 0.125, 0.75, 0.625, 0.5, 0.875, 0.5, 0.875, 0.75, 0.625, 0.75, 0.6099, 0.5151, 0.3901, 0.5151, 0.375, 0.5, 0.625, 0.5, 0.3901, 0.5151, 0.3901, 0.7349, 0.375, 0.75, 0.375, 0.5, 0.6099, 0.7349, 0.6099, 0.5151, 0.625, 0.5, 0.625, 0.75, 0.3901, 0.7349, 0.6099, 0.7349, 0.625, 0.75, 0.375, 0.75, 0.375, 0.0, 0.625, 0.0, 0.625, 0.25, 0.375, 0.25, 0.375, 0.25, 0.625, 0.25, 0.625, 0.5, 0.375, 0.5, 0.375, 0.5, 0.625, 0.5, 0.625, 0.75, 0.375, 0.75, 0.375, 0.75, 0.625, 0.75, 0.625, 1.0, 0.375, 1.0, 0.125, 0.5, 0.375, 0.5, 0.375, 0.75, 0.125, 0.75, 0.625, 0.5, 0.875, 0.5, 0.875, 0.75, 0.625, 0.75, 0.375, 0.0, 0.625, 0.0, 0.625, 0.25, 0.375, 0.25, 0.375, 0.25, 0.625, 0.25, 0.625, 0.5, 0.375, 0.5, 0.375, 0.5, 0.625, 0.5, 0.625, 0.75, 0.375, 0.75, 0.375, 0.75, 0.625, 0.75, 0.625, 1.0, 0.375, 1.0, 0.125, 0.5, 0.375, 0.5, 0.375, 0.75, 0.125, 0.75, 0.625, 0.5, 0.875, 0.5, 0.875, 0.75, 0.625, 0.75, 0.375, 0.0, 0.625, 0.0, 0.625, 0.25, 0.375, 0.25, 0.375, 0.25, 0.625, 0.25, 0.625, 0.5, 0.375, 0.5, 0.375, 0.5, 0.625, 0.5, 0.625, 0.75, 0.375, 0.75, 0.375, 0.75, 0.625, 0.75, 0.625, 1.0, 0.375, 1.0, 0.125, 0.5, 0.375, 0.5, 0.375, 0.75, 0.125, 0.75, 0.625, 0.5, 0.875, 0.5, 0.875, 0.75, 0.625, 0.75, 0.375, 0.0, 0.625, 0.0, 0.625, 0.25, 0.375, 0.25, 0.375, 0.25, 0.625, 0.25, 0.625, 0.5, 0.375, 0.5, 0.375, 0.5, 0.625, 0.5, 0.625, 0.75, 0.375, 0.75, 0.375, 0.75, 0.625, 0.75, 0.625, 1.0, 0.375, 1.0, 0.125, 0.5, 0.375, 0.5, 0.375, 0.75, 0.125, 0.75, 0.625, 0.5, 0.875, 0.5, 0.875, 0.75, 0.625, 0.75, 0.375, 0.0, 0.625, 0.0, 0.625, 0.25, 0.375, 0.25, 0.375, 0.25, 0.625, 0.25, 0.625, 0.5, 0.375, 0.5, 0.3901, 0.5151, 0.6099, 0.5151, 0.6099, 0.7349, 0.3901, 0.7349, 0.375, 0.75, 0.625, 0.75, 0.625, 1.0, 0.375, 1.0, 0.125, 0.5, 0.375, 0.5, 0.375, 0.75, 0.125, 0.75, 0.625, 0.5, 0.875, 0.5, 0.875, 0.75, 0.625, 0.75, 0.6099, 0.5151, 0.3901, 0.5151, 0.375, 0.5, 0.625, 0.5, 0.3901, 0.5151, 0.3901, 0.7349, 0.375, 0.75, 0.375, 0.5, 0.6099, 0.7349, 0.6099, 0.5151, 0.625, 0.5, 0.625, 0.75, 0.3901, 0.7349, 0.6099, 0.7349, 0.625, 0.75, 0.375, 0.75, 0.375, 0.0, 0.625, 0.0, 0.625, 0.25, 0.375, 0.25, 0.375, 0.25, 0.625, 0.25, 0.625, 0.5, 0.375, 0.5, 0.375, 0.5, 0.625, 0.5, 0.625, 0.75, 0.375, 0.75, 0.375, 0.75, 0.625, 0.75, 0.625, 1.0, 0.375, 1.0, 0.125, 0.5, 0.375, 0.5, 0.375, 0.75, 0.125, 0.75, 0.625, 0.5, 0.875, 0.5, 0.875, 0.75, 0.625, 0.75, 0.375, 0.0, 0.625, 0.0, 0.625, 0.25, 0.375, 0.25, 0.375, 0.25, 0.625, 0.25, 0.625, 0.5, 0.375, 0.5, 0.375, 0.5, 0.625, 0.5, 0.625, 0.75, 0.375, 0.75, 0.375, 0.75, 0.625, 0.75, 0.625, 1.0, 0.375, 1.0, 0.125, 0.5, 0.375, 0.5, 0.375, 0.75, 0.125, 0.75, 0.625, 0.5, 0.875, 0.5, 0.875, 0.75, 0.625, 0.75, 0.375, 0.0, 0.625, 0.0, 0.625, 0.25, 0.375, 0.25, 0.375, 0.25, 0.625, 0.25, 0.625, 0.5, 0.375, 0.5, 0.375, 0.5, 0.625, 0.5, 0.625, 0.75, 0.375, 0.75, 0.375, 0.75, 0.625, 0.75, 0.625, 1.0, 0.375, 1.0, 0.125, 0.5, 0.375, 0.5, 0.375, 0.75, 0.125, 0.75, 0.625, 0.5, 0.875, 0.5, 0.875, 0.75, 0.625, 0.75, 0.375, 0.0, 0.625, 0.0, 0.625, 0.25, 0.375, 0.25, 0.375, 0.25, 0.625, 0.25, 0.625, 0.5, 0.375, 0.5, 0.375, 0.5, 0.625, 0.5, 0.625, 0.75, 0.375, 0.75, 0.375, 0.75, 0.625, 0.75, 0.625, 1.0, 0.375, 1.0, 0.125, 0.5, 0.375, 0.5, 0.375, 0.75, 0.125, 0.75, 0.625, 0.5, 0.875, 0.5, 0.875, 0.75, 0.625, 0.75, 0.375, 0.0, 0.625, 0.0, 0.625, 0.25, 0.375, 0.25, 0.375, 0.25, 0.625, 0.25, 0.625, 0.5, 0.375, 0.5, 0.3901, 0.5151, 0.6099, 0.5151, 0.6099, 0.7349, 0.3901, 0.7349, 0.375, 0.75, 0.625, 0.75, 0.625, 1.0, 0.375, 1.0, 0.125, 0.5, 0.375, 0.5, 0.375, 0.75, 0.125, 0.75, 0.625, 0.5, 0.875, 0.5, 0.875, 0.75, 0.625, 0.75, 0.6099, 0.5151, 0.3901, 0.5151, 0.375, 0.5, 0.625, 0.5, 0.3901, 0.5151, 0.3901, 0.7349, 0.375, 0.75, 0.375, 0.5, 0.6099, 0.7349, 0.6099, 0.5151, 0.625, 0.5, 0.625, 0.75, 0.3901, 0.7349, 0.6099, 0.7349, 0.625, 0.75, 0.375, 0.75, 0.375, 0.0, 0.625, 0.0, 0.625, 0.25, 0.375, 0.25, 0.375, 0.25, 0.625, 0.25, 0.625, 0.5, 0.375, 0.5, 0.375, 0.5, 0.625, 0.5, 0.625, 0.75, 0.375, 0.75, 0.375, 0.75, 0.625, 0.75, 0.625, 1.0, 0.375, 1.0, 0.125, 0.5, 0.375, 0.5, 0.375, 0.75, 0.125, 0.75, 0.625, 0.5, 0.875, 0.5, 0.875, 0.75, 0.625, 0.75, 0.375, 0.0, 0.625, 0.0, 0.625, 0.25, 0.375, 0.25, 0.375, 0.25, 0.625, 0.25, 0.625, 0.5, 0.375, 0.5, 0.375, 0.5, 0.625, 0.5, 0.625, 0.75, 0.375, 0.75, 0.375, 0.75, 0.625, 0.75, 0.625, 1.0, 0.375, 1.0, 0.125, 0.5, 0.375, 0.5, 0.375, 0.75, 0.125, 0.75, 0.625, 0.5, 0.875, 0.5, 0.875, 0.75, 0.625, 0.75, 0.375, 0.0, 0.625, 0.0, 0.625, 0.25, 0.375, 0.25, 0.375, 0.25, 0.625, 0.25, 0.625, 0.5, 0.375, 0.5, 0.375, 0.5, 0.625, 0.5, 0.625, 0.75, 0.375, 0.75, 0.375, 0.75, 0.625, 0.75, 0.625, 1.0, 0.375, 1.0, 0.125, 0.5, 0.375, 0.5, 0.375, 0.75, 0.125, 0.75, 0.625, 0.5, 0.875, 0.5, 0.875, 0.75, 0.625, 0.75, 0.375, 0.0, 0.625, 0.0, 0.625, 0.25, 0.375, 0.25, 0.375, 0.25, 0.625, 0.25, 0.625, 0.5, 0.375, 0.5, 0.375, 0.5, 0.625, 0.5, 0.625, 0.75, 0.375, 0.75, 0.375, 0.75, 0.625, 0.75, 0.625, 1.0, 0.375, 1.0, 0.125, 0.5, 0.375, 0.5, 0.375, 0.75, 0.125, 0.75, 0.625, 0.5, 0.875, 0.5, 0.875, 0.75, 0.625, 0.75, 0.375, 0.0, 0.625, 0.0, 0.625, 0.25, 0.375, 0.25, 0.375, 0.25, 0.625, 0.25, 0.625, 0.5, 0.375, 0.5, 0.3901, 0.5151, 0.6099, 0.5151, 0.6099, 0.7349, 0.3901, 0.7349, 0.375, 0.75, 0.625, 0.75, 0.625, 1.0, 0.375, 1.0, 0.125, 0.5, 0.375, 0.5, 0.375, 0.75, 0.125, 0.75, 0.625, 0.5, 0.875, 0.5, 0.875, 0.75, 0.625, 0.75, 0.6099, 0.5151, 0.3901, 0.5151, 0.375, 0.5, 0.625, 0.5, 0.3901, 0.5151, 0.3901, 0.7349, 0.375, 0.75, 0.375, 0.5, 0.6099, 0.7349, 0.6099, 0.5151, 0.625, 0.5, 0.625, 0.75, 0.3901, 0.7349, 0.6099, 0.7349, 0.625, 0.75, 0.375, 0.75, 0.375, 0.0, 0.625, 0.0, 0.625, 0.25, 0.375, 0.25, 0.375, 0.25, 0.625, 0.25, 0.625, 0.5, 0.375, 0.5, 0.375, 0.5, 0.625, 0.5, 0.625, 0.75, 0.375, 0.75, 0.375, 0.75, 0.625, 0.75, 0.625, 1.0, 0.375, 1.0, 0.125, 0.5, 0.375, 0.5, 0.375, 0.75, 0.125, 0.75, 0.625, 0.5, 0.875, 0.5, 0.875, 0.75, 0.625, 0.75, 0.375, 0.0, 0.625, 0.0, 0.625, 0.25, 0.375, 0.25, 0.375, 0.25, 0.625, 0.25, 0.625, 0.5, 0.375, 0.5, 0.375, 0.5, 0.625, 0.5, 0.625, 0.75, 0.375, 0.75, 0.375, 0.75, 0.625, 0.75, 0.625, 1.0, 0.375, 1.0, 0.125, 0.5, 0.375, 0.5, 0.375, 0.75, 0.125, 0.75, 0.625, 0.5, 0.875, 0.5, 0.875, 0.75, 0.625, 0.75, 0.375, 0.0, 0.625, 0.0, 0.625, 0.25, 0.375, 0.25, 0.375, 0.25, 0.625, 0.25, 0.625, 0.5, 0.375, 0.5, 0.375, 0.5, 0.625, 0.5, 0.625, 0.75, 0.375, 0.75, 0.375, 0.75, 0.625, 0.75, 0.625, 1.0, 0.375, 1.0, 0.125, 0.5, 0.375, 0.5, 0.375, 0.75, 0.125, 0.75, 0.625, 0.5, 0.875, 0.5, 0.875, 0.75, 0.625, 0.75, 0.375, 0.0, 0.625, 0.0, 0.625, 0.25, 0.375, 0.25, 0.375, 0.25, 0.625, 0.25, 0.625, 0.5, 0.375, 0.5, 0.375, 0.5, 0.625, 0.5, 0.625, 0.75, 0.375, 0.75, 0.375, 0.75, 0.625, 0.75, 0.625, 1.0, 0.375, 1.0, 0.125, 0.5, 0.375, 0.5, 0.375, 0.75, 0.125, 0.75, 0.625, 0.5, 0.875, 0.5, 0.875, 0.75, 0.625, 0.75, 0.375, 0.5, 0.375, 0.75, 0.625, 0.75, 0.625, 0.5, 0.4081, 0.04336, 0.5919, 0.04336, 0.5919, 0.2066, 0.4081, 0.2066, 0.375, 0.25, 0.625, 0.25, 0.625, 0.5, 0.375, 0.5, 0.375, 0.5, 0.625, 0.5, 0.625, 0.75, 0.375, 0.75, 0.375, 0.75, 0.625, 0.75, 0.625, 1.0, 0.375, 1.0, 0.125, 0.5, 0.375, 0.5, 0.375, 0.75, 0.125, 0.75, 0.625, 0.5, 0.875, 0.5, 0.875, 0.75, 0.625, 0.75, 0.375, 0.5, 0.375, 0.75, 0.625, 0.75, 0.625, 0.5, 0.375, 0.5, 0.375, 0.75, 0.625, 0.75, 0.625, 0.5, 0.375, 0.5, 0.375, 0.75, 0.625, 0.75, 0.625, 0.5, 0.375, 0.5, 0.375, 0.75, 0.625, 0.75, 0.625, 0.5, 0.375, 0.5, 0.375, 0.75, 0.625, 0.75, 0.625, 0.5, 0.375, 0.5, 0.375, 0.75, 0.625, 0.75, 0.625, 0.5, 0.375, 0.5, 0.375, 0.75, 0.625, 0.75, 0.625, 0.5, 0.375, 0.5, 0.625, 0.5, 0.625, 0.75, 0.375, 0.75, 0.375, 0.5, 0.625, 0.5, 0.625, 0.75, 0.375, 0.75, 0.375, 0.5, 0.625, 0.5, 0.625, 0.75, 0.375, 0.75, 0.375, 0.5, 0.625, 0.5, 0.625, 0.75, 0.375, 0.75, 0.375, 0.5, 0.625, 0.5, 0.625, 0.75, 0.375, 0.75, 0.375, 0.5, 0.625, 0.5, 0.625, 0.75, 0.375, 0.75, 0.375, 0.5, 0.625, 0.5, 0.625, 0.75, 0.375, 0.75, 0.375, 0.5, 0.625, 0.5, 0.625, 0.75, 0.375, 0.75, 0.375, 0.75, 0.375, 0.5, 0.375, 0.5, 0.375, 0.75, 0.625, 0.5, 0.625, 0.75, 0.625, 0.75, 0.625, 0.5, 0.625, 0.75, 0.375, 0.75, 0.375, 0.75, 0.625, 0.75, 0.375, 0.5, 0.625, 0.5, 0.625, 0.5, 0.375, 0.5, 0.375, 0.5, 0.625, 0.5, 0.625, 0.5, 0.375, 0.5, 0.375, 0.75, 0.375, 0.5, 0.375, 0.5, 0.375, 0.75, 0.625, 0.5, 0.625, 0.75, 0.625, 0.75, 0.625, 0.5, 0.375, 0.5, 0.625, 0.5, 0.625, 0.5, 0.375, 0.5, 0.375, 0.75, 0.375, 0.5, 0.375, 0.5, 0.375, 0.75, 0.625, 0.75, 0.375, 0.75, 0.375, 0.75, 0.625, 0.75, 0.375, 0.5, 0.625, 0.5, 0.625, 0.5, 0.375, 0.5, 0.625, 0.5, 0.625, 0.75, 0.625, 0.75, 0.625, 0.5, 0.625, 0.75, 0.375, 0.75, 0.375, 0.75, 0.625, 0.75, 0.375, 0.75, 0.375, 0.5, 0.375, 0.5, 0.375, 0.75, 0.625, 0.5, 0.625, 0.75, 0.625, 0.75, 0.625, 0.5, 0.375, 0.5, 0.625, 0.5, 0.625, 0.5, 0.375, 0.5, 0.375, 0.75, 0.375, 0.5, 0.375, 0.5, 0.375, 0.75, 0.625, 0.75, 0.375, 0.75, 0.375, 0.75, 0.625, 0.75, 0.375, 0.5, 0.625, 0.5, 0.625, 0.5, 0.375, 0.5, 0.625, 0.5, 0.625, 0.75, 0.625, 0.75, 0.625, 0.5, 0.625, 0.75, 0.375, 0.75, 0.375, 0.75, 0.625, 0.75, 0.375, 0.75, 0.375, 0.5, 0.375, 0.5, 0.375, 0.75, 0.625, 0.5, 0.625, 0.75, 0.625, 0.75, 0.625, 0.5, 0.375, 0.5, 0.625, 0.5, 0.625, 0.5, 0.375, 0.5, 0.375, 0.75, 0.375, 0.5, 0.375, 0.5, 0.375, 0.75, 0.625, 0.75, 0.375, 0.75, 0.375, 0.75, 0.625, 0.75, 0.625, 0.75, 0.375, 0.75, 0.375, 0.75, 0.625, 0.75, 0.375, 0.5, 0.625, 0.5, 0.625, 0.5, 0.375, 0.5, 0.625, 0.5, 0.625, 0.75, 0.625, 0.75, 0.625, 0.5, 0.625, 0.5, 0.625, 0.75, 0.625, 0.75, 0.625, 0.5, 0.625, 0.75, 0.375, 0.75, 0.375, 0.75, 0.625, 0.75, 0.375, 0.75, 0.375, 0.5, 0.375, 0.5, 0.375, 0.75, 0.375, 0.0, 0.625, 0.0, 0.625, 0.25, 0.375, 0.25, 0.375, 0.25, 0.625, 0.25, 0.625, 0.5, 0.375, 0.5, 0.375, 0.5, 0.625, 0.5, 0.625, 0.75, 0.375, 0.75, 0.375, 0.75, 0.625, 0.75, 0.625, 1.0, 0.375, 1.0, 0.125, 0.5, 0.375, 0.5, 0.375, 0.75, 0.125, 0.75, 0.625, 0.5, 0.875, 0.5, 0.875, 0.75, 0.625, 0.75, 0.4081, 0.04336, 0.4081, 0.2066, 0.375, 0.25, 0.375, 0.0, 0.5919, 0.04336, 0.4081, 0.04336, 0.375, 0.0, 0.625, 0.0, 0.5919, 0.2066, 0.5919, 0.04336, 0.625, 0.0, 0.625, 0.25, 0.4081, 0.2066, 0.5919, 0.2066, 0.625, 0.25, 0.375, 0.25])
me_cube_012.materials.append(mat_rimcolor)
me_cube_012.materials.append(mat_windowcolor)
me_cube_012.update()

# ---- objects
ob_light = bpy.data.objects.new('Light', light_light)
ob_camera = bpy.data.objects.new('Camera', cam_camera)
ob_cube = bpy.data.objects.new('Cube', me_cube_001)
ob_cube_009 = bpy.data.objects.new('Cube.009', me_cube_012)

# ---- transforms, parenting, visibility, modifiers, constraints
ob_light.location = (4.076, 1.005, 5.904)
ob_light.rotation_euler = (0.6503, 0.05522, 1.866)
ob_light.lock_rotations_4d = False
ob_light.empty_display_type = 'ARROWS'
ob_light.color = (0.0, 0.0, 0.0, 0.0)
ob_light.lineart.crease_threshold = 0.0
ob_camera.location = (7.359, -6.926, 4.958)
ob_camera.rotation_euler = (1.109, 0.0, 0.8149)
ob_camera.lock_rotations_4d = False
ob_camera.empty_display_type = 'ARROWS'
ob_camera.color = (0.0, 0.0, 0.0, 0.0)
ob_camera.display_type = 'WIRE'
ob_camera.lineart.crease_threshold = 0.0
ob_cube.location = (-0.1764, 0.0, 15.99)
ob_cube.scale = (6.317, 12.04, 17.59)
ob_cube_009.location = (6.406, 7.54, 2.741)
ob_cube_009.scale = (0.3323, 2.507, 3.606)

# ---- collection membership
col_collection.objects.link(ob_light)
col_collection.objects.link(ob_camera)
col_collection.objects.link(ob_cube)
col_collection.objects.link(ob_cube_009)

# ---- scene / render settings (as saved in the file)
scene.camera = ob_camera
scene.frame_start = 1; scene.frame_end = 250; scene.frame_set(1)
scene.render.engine = 'BLENDER_EEVEE_NEXT'
scene.render.bake_bias = 0.0
scene.render.bake_samples = 0
scene.cycles.sampling_pattern = 'TABULATED_SOBOL'
scene.eevee.use_volume_custom_range = False
bpy.context.view_layer.update()
